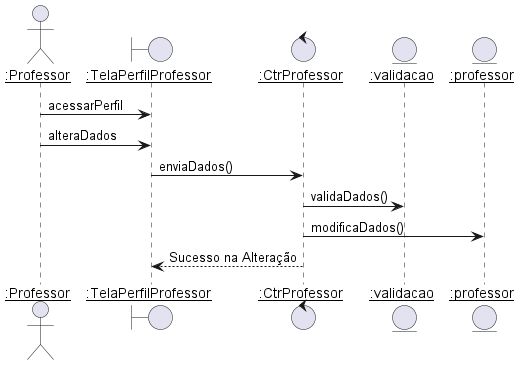

The diagram above was rendered by PlantUML. Its source (embedded in the PNG):
@startuml alterar_professor
skinparam sequenceParticipant underline

actor ":Professor" as Professor
boundary ":TelaPerfilProfessor" as TelaPerfilProfessor
control ":CtrProfessor" as CtrProfessor
entity ":validacao" as validacao
entity ":professor" as professor



Professor -> TelaPerfilProfessor : acessarPerfil
Professor -> TelaPerfilProfessor : alteraDados
TelaPerfilProfessor -> CtrProfessor : enviaDados()
CtrProfessor -> validacao: validaDados()
CtrProfessor -> professor : modificaDados()
CtrProfessor --> TelaPerfilProfessor --: Sucesso na Alteração


@enduml